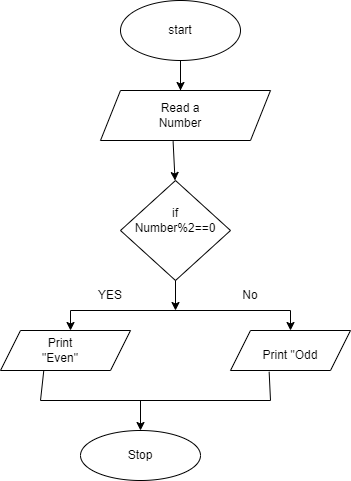

The diagram above was exported from draw.io. Its source (the exported page's mxGraphModel, read from the mxfile embedded in the PNG):
<mxGraphModel dx="1050" dy="483" grid="1" gridSize="10" guides="1" tooltips="1" connect="1" arrows="1" fold="1" page="1" pageScale="1" pageWidth="827" pageHeight="1169" math="0" shadow="0">
  <root>
    <mxCell id="0" />
    <mxCell id="1" parent="0" />
    <mxCell id="Ndp3lEc3yYo9NEK5gygO-1" value="" style="ellipse;whiteSpace=wrap;html=1;" parent="1" vertex="1">
      <mxGeometry x="260" y="20" width="120" height="60" as="geometry" />
    </mxCell>
    <mxCell id="Ndp3lEc3yYo9NEK5gygO-2" value="start&lt;br&gt;" style="text;html=1;strokeColor=none;fillColor=none;align=center;verticalAlign=middle;whiteSpace=wrap;rounded=0;" parent="1" vertex="1">
      <mxGeometry x="290" y="35" width="60" height="30" as="geometry" />
    </mxCell>
    <mxCell id="Ndp3lEc3yYo9NEK5gygO-3" value="" style="endArrow=classic;html=1;rounded=0;" parent="1" edge="1">
      <mxGeometry width="50" height="50" relative="1" as="geometry">
        <mxPoint x="320" y="110" as="sourcePoint" />
        <mxPoint x="320" y="110" as="targetPoint" />
        <Array as="points">
          <mxPoint x="320" y="80" />
        </Array>
      </mxGeometry>
    </mxCell>
    <mxCell id="Ndp3lEc3yYo9NEK5gygO-5" value="read a number" style="text;html=1;strokeColor=none;fillColor=none;align=center;verticalAlign=middle;whiteSpace=wrap;rounded=0;" parent="1" vertex="1">
      <mxGeometry x="290" y="125" width="60" height="30" as="geometry" />
    </mxCell>
    <mxCell id="Ndp3lEc3yYo9NEK5gygO-6" value="" style="endArrow=classic;html=1;rounded=0;exitX=0.427;exitY=1.015;exitDx=0;exitDy=0;exitPerimeter=0;" parent="1" source="Ndp3lEc3yYo9NEK5gygO-27" edge="1">
      <mxGeometry width="50" height="50" relative="1" as="geometry">
        <mxPoint x="310" y="170" as="sourcePoint" />
        <mxPoint x="314.55" y="200" as="targetPoint" />
      </mxGeometry>
    </mxCell>
    <mxCell id="Ndp3lEc3yYo9NEK5gygO-7" value="" style="rhombus;whiteSpace=wrap;html=1;" parent="1" vertex="1">
      <mxGeometry x="260" y="200" width="110" height="100" as="geometry" />
    </mxCell>
    <mxCell id="Ndp3lEc3yYo9NEK5gygO-13" value="if&lt;br&gt;Number%2==0" style="text;html=1;strokeColor=none;fillColor=none;align=center;verticalAlign=middle;whiteSpace=wrap;rounded=0;" parent="1" vertex="1">
      <mxGeometry x="280" y="225" width="70" height="30" as="geometry" />
    </mxCell>
    <mxCell id="Ndp3lEc3yYo9NEK5gygO-14" value="" style="endArrow=classic;html=1;rounded=0;exitX=0.5;exitY=1;exitDx=0;exitDy=0;" parent="1" source="Ndp3lEc3yYo9NEK5gygO-7" edge="1">
      <mxGeometry width="50" height="50" relative="1" as="geometry">
        <mxPoint x="380" y="280" as="sourcePoint" />
        <mxPoint x="315" y="330" as="targetPoint" />
      </mxGeometry>
    </mxCell>
    <mxCell id="Ndp3lEc3yYo9NEK5gygO-16" value="" style="endArrow=none;html=1;rounded=0;" parent="1" edge="1">
      <mxGeometry width="50" height="50" relative="1" as="geometry">
        <mxPoint x="210" y="330" as="sourcePoint" />
        <mxPoint x="430" y="330" as="targetPoint" />
      </mxGeometry>
    </mxCell>
    <mxCell id="Ndp3lEc3yYo9NEK5gygO-18" value="" style="endArrow=classic;html=1;rounded=0;" parent="1" edge="1">
      <mxGeometry width="50" height="50" relative="1" as="geometry">
        <mxPoint x="430" y="330" as="sourcePoint" />
        <mxPoint x="430" y="350" as="targetPoint" />
      </mxGeometry>
    </mxCell>
    <mxCell id="Ndp3lEc3yYo9NEK5gygO-19" value="" style="endArrow=classic;html=1;rounded=0;" parent="1" edge="1">
      <mxGeometry width="50" height="50" relative="1" as="geometry">
        <mxPoint x="210" y="330" as="sourcePoint" />
        <mxPoint x="210" y="350" as="targetPoint" />
      </mxGeometry>
    </mxCell>
    <mxCell id="Ndp3lEc3yYo9NEK5gygO-20" value="No" style="text;html=1;strokeColor=none;fillColor=none;align=center;verticalAlign=middle;whiteSpace=wrap;rounded=0;" parent="1" vertex="1">
      <mxGeometry x="360" y="300" width="60" height="30" as="geometry" />
    </mxCell>
    <mxCell id="Ndp3lEc3yYo9NEK5gygO-21" value="YES" style="text;html=1;strokeColor=none;fillColor=none;align=center;verticalAlign=middle;whiteSpace=wrap;rounded=0;" parent="1" vertex="1">
      <mxGeometry x="220" y="300" width="60" height="30" as="geometry" />
    </mxCell>
    <mxCell id="Ndp3lEc3yYo9NEK5gygO-22" value="" style="shape=parallelogram;perimeter=parallelogramPerimeter;whiteSpace=wrap;html=1;fixedSize=1;" parent="1" vertex="1">
      <mxGeometry x="140" y="350" width="130" height="40" as="geometry" />
    </mxCell>
    <mxCell id="Ndp3lEc3yYo9NEK5gygO-23" value="" style="shape=parallelogram;perimeter=parallelogramPerimeter;whiteSpace=wrap;html=1;fixedSize=1;" parent="1" vertex="1">
      <mxGeometry x="370" y="350" width="120" height="40" as="geometry" />
    </mxCell>
    <mxCell id="Ndp3lEc3yYo9NEK5gygO-25" value="Print &quot;Odd" style="text;html=1;strokeColor=none;fillColor=none;align=center;verticalAlign=middle;whiteSpace=wrap;rounded=0;" parent="1" vertex="1">
      <mxGeometry x="400" y="360" width="60" height="30" as="geometry" />
    </mxCell>
    <mxCell id="Ndp3lEc3yYo9NEK5gygO-26" value="Print &quot;Even&quot;" style="text;html=1;strokeColor=none;fillColor=none;align=center;verticalAlign=middle;whiteSpace=wrap;rounded=0;" parent="1" vertex="1">
      <mxGeometry x="170" y="355" width="60" height="30" as="geometry" />
    </mxCell>
    <mxCell id="Ndp3lEc3yYo9NEK5gygO-27" value="" style="shape=parallelogram;perimeter=parallelogramPerimeter;whiteSpace=wrap;html=1;fixedSize=1;" parent="1" vertex="1">
      <mxGeometry x="240" y="110" width="170" height="50" as="geometry" />
    </mxCell>
    <mxCell id="Ndp3lEc3yYo9NEK5gygO-28" value="Read a Number" style="text;html=1;strokeColor=none;fillColor=none;align=center;verticalAlign=middle;whiteSpace=wrap;rounded=0;" parent="1" vertex="1">
      <mxGeometry x="290" y="120" width="60" height="30" as="geometry" />
    </mxCell>
    <mxCell id="Ndp3lEc3yYo9NEK5gygO-29" value="" style="endArrow=none;html=1;rounded=0;entryX=0.144;entryY=1.042;entryDx=0;entryDy=0;entryPerimeter=0;" parent="1" target="Ndp3lEc3yYo9NEK5gygO-25" edge="1">
      <mxGeometry width="50" height="50" relative="1" as="geometry">
        <mxPoint x="410" y="420" as="sourcePoint" />
        <mxPoint x="410" y="400" as="targetPoint" />
      </mxGeometry>
    </mxCell>
    <mxCell id="Ndp3lEc3yYo9NEK5gygO-30" value="" style="endArrow=none;html=1;rounded=0;exitX=0.333;exitY=1;exitDx=0;exitDy=0;exitPerimeter=0;" parent="1" source="Ndp3lEc3yYo9NEK5gygO-22" edge="1">
      <mxGeometry width="50" height="50" relative="1" as="geometry">
        <mxPoint x="380" y="400" as="sourcePoint" />
        <mxPoint x="180" y="420" as="targetPoint" />
      </mxGeometry>
    </mxCell>
    <mxCell id="Ndp3lEc3yYo9NEK5gygO-31" value="" style="endArrow=none;html=1;rounded=0;" parent="1" edge="1">
      <mxGeometry width="50" height="50" relative="1" as="geometry">
        <mxPoint x="180" y="420" as="sourcePoint" />
        <mxPoint x="410" y="420" as="targetPoint" />
      </mxGeometry>
    </mxCell>
    <mxCell id="Ndp3lEc3yYo9NEK5gygO-32" value="" style="endArrow=classic;html=1;rounded=0;" parent="1" edge="1">
      <mxGeometry width="50" height="50" relative="1" as="geometry">
        <mxPoint x="280" y="420" as="sourcePoint" />
        <mxPoint x="280" y="450" as="targetPoint" />
      </mxGeometry>
    </mxCell>
    <mxCell id="Ndp3lEc3yYo9NEK5gygO-33" value="" style="ellipse;whiteSpace=wrap;html=1;" parent="1" vertex="1">
      <mxGeometry x="220" y="450" width="120" height="50" as="geometry" />
    </mxCell>
    <mxCell id="Ndp3lEc3yYo9NEK5gygO-34" value="Stop" style="text;html=1;strokeColor=none;fillColor=none;align=center;verticalAlign=middle;whiteSpace=wrap;rounded=0;" parent="1" vertex="1">
      <mxGeometry x="250" y="460" width="60" height="30" as="geometry" />
    </mxCell>
  </root>
</mxGraphModel>